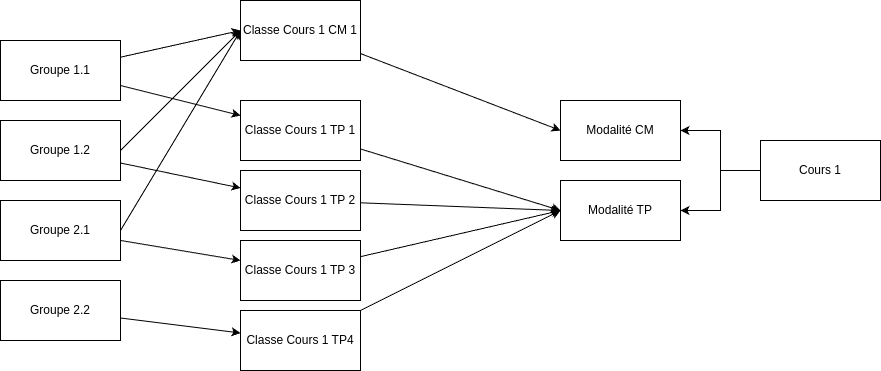

The diagram above was exported from draw.io. Its source (the exported page's mxGraphModel, read from the mxfile embedded in the PNG):
<mxGraphModel dx="2438" dy="2088" grid="1" gridSize="10" guides="1" tooltips="1" connect="1" arrows="1" fold="1" page="1" pageScale="1" pageWidth="1100" pageHeight="850" background="none" math="0" shadow="0">
  <root>
    <mxCell id="0" />
    <mxCell id="1" parent="0" />
    <mxCell id="FRGd7CRq0gHtd48Ge4p7-72" style="rounded=0;orthogonalLoop=1;jettySize=auto;html=1;" edge="1" parent="1" source="FRGd7CRq0gHtd48Ge4p7-6" target="FRGd7CRq0gHtd48Ge4p7-61">
      <mxGeometry relative="1" as="geometry" />
    </mxCell>
    <mxCell id="FRGd7CRq0gHtd48Ge4p7-79" style="rounded=0;orthogonalLoop=1;jettySize=auto;html=1;entryX=0;entryY=0.5;entryDx=0;entryDy=0;" edge="1" parent="1" source="FRGd7CRq0gHtd48Ge4p7-6" target="FRGd7CRq0gHtd48Ge4p7-65">
      <mxGeometry relative="1" as="geometry" />
    </mxCell>
    <mxCell id="FRGd7CRq0gHtd48Ge4p7-6" value="&lt;div&gt;Groupe 1.1&lt;/div&gt;" style="rounded=0;whiteSpace=wrap;html=1;" vertex="1" parent="1">
      <mxGeometry x="-160" y="-240" width="120" height="60" as="geometry" />
    </mxCell>
    <mxCell id="FRGd7CRq0gHtd48Ge4p7-73" style="rounded=0;orthogonalLoop=1;jettySize=auto;html=1;" edge="1" parent="1" source="FRGd7CRq0gHtd48Ge4p7-25" target="FRGd7CRq0gHtd48Ge4p7-62">
      <mxGeometry relative="1" as="geometry" />
    </mxCell>
    <mxCell id="FRGd7CRq0gHtd48Ge4p7-78" style="rounded=0;orthogonalLoop=1;jettySize=auto;html=1;entryX=0;entryY=0.5;entryDx=0;entryDy=0;exitX=1;exitY=0.5;exitDx=0;exitDy=0;" edge="1" parent="1" source="FRGd7CRq0gHtd48Ge4p7-25" target="FRGd7CRq0gHtd48Ge4p7-65">
      <mxGeometry relative="1" as="geometry" />
    </mxCell>
    <mxCell id="FRGd7CRq0gHtd48Ge4p7-25" value="&lt;div&gt;Groupe 1.2&lt;/div&gt;" style="rounded=0;whiteSpace=wrap;html=1;" vertex="1" parent="1">
      <mxGeometry x="-160" y="-160" width="120" height="60" as="geometry" />
    </mxCell>
    <mxCell id="FRGd7CRq0gHtd48Ge4p7-74" style="rounded=0;orthogonalLoop=1;jettySize=auto;html=1;" edge="1" parent="1" source="FRGd7CRq0gHtd48Ge4p7-33" target="FRGd7CRq0gHtd48Ge4p7-63">
      <mxGeometry relative="1" as="geometry" />
    </mxCell>
    <mxCell id="FRGd7CRq0gHtd48Ge4p7-77" style="rounded=0;orthogonalLoop=1;jettySize=auto;html=1;entryX=0;entryY=0.5;entryDx=0;entryDy=0;exitX=1;exitY=0.5;exitDx=0;exitDy=0;" edge="1" parent="1" source="FRGd7CRq0gHtd48Ge4p7-33" target="FRGd7CRq0gHtd48Ge4p7-65">
      <mxGeometry relative="1" as="geometry" />
    </mxCell>
    <mxCell id="FRGd7CRq0gHtd48Ge4p7-33" value="&lt;div&gt;Groupe 2.1&lt;/div&gt;" style="rounded=0;whiteSpace=wrap;html=1;" vertex="1" parent="1">
      <mxGeometry x="-160" y="-80" width="120" height="60" as="geometry" />
    </mxCell>
    <mxCell id="FRGd7CRq0gHtd48Ge4p7-75" style="rounded=0;orthogonalLoop=1;jettySize=auto;html=1;" edge="1" parent="1" source="FRGd7CRq0gHtd48Ge4p7-43" target="FRGd7CRq0gHtd48Ge4p7-64">
      <mxGeometry relative="1" as="geometry" />
    </mxCell>
    <mxCell id="FRGd7CRq0gHtd48Ge4p7-43" value="&lt;div&gt;Groupe 2.2&lt;/div&gt;" style="rounded=0;whiteSpace=wrap;html=1;" vertex="1" parent="1">
      <mxGeometry x="-160" width="120" height="60" as="geometry" />
    </mxCell>
    <mxCell id="FRGd7CRq0gHtd48Ge4p7-48" value="Modalité CM" style="rounded=0;whiteSpace=wrap;html=1;" vertex="1" parent="1">
      <mxGeometry x="400" y="-180" width="120" height="60" as="geometry" />
    </mxCell>
    <mxCell id="FRGd7CRq0gHtd48Ge4p7-52" style="edgeStyle=orthogonalEdgeStyle;rounded=0;orthogonalLoop=1;jettySize=auto;html=1;" edge="1" parent="1" source="FRGd7CRq0gHtd48Ge4p7-49" target="FRGd7CRq0gHtd48Ge4p7-48">
      <mxGeometry relative="1" as="geometry" />
    </mxCell>
    <mxCell id="FRGd7CRq0gHtd48Ge4p7-55" style="edgeStyle=orthogonalEdgeStyle;rounded=0;orthogonalLoop=1;jettySize=auto;html=1;entryX=1;entryY=0.5;entryDx=0;entryDy=0;" edge="1" parent="1" source="FRGd7CRq0gHtd48Ge4p7-49" target="FRGd7CRq0gHtd48Ge4p7-54">
      <mxGeometry relative="1" as="geometry" />
    </mxCell>
    <mxCell id="FRGd7CRq0gHtd48Ge4p7-49" value="Cours 1" style="rounded=0;whiteSpace=wrap;html=1;" vertex="1" parent="1">
      <mxGeometry x="600" y="-140" width="120" height="60" as="geometry" />
    </mxCell>
    <mxCell id="FRGd7CRq0gHtd48Ge4p7-54" value="Modalité TP" style="rounded=0;whiteSpace=wrap;html=1;" vertex="1" parent="1">
      <mxGeometry x="400" y="-100" width="120" height="60" as="geometry" />
    </mxCell>
    <mxCell id="FRGd7CRq0gHtd48Ge4p7-69" style="rounded=0;orthogonalLoop=1;jettySize=auto;html=1;entryX=0;entryY=0.5;entryDx=0;entryDy=0;" edge="1" parent="1" source="FRGd7CRq0gHtd48Ge4p7-61" target="FRGd7CRq0gHtd48Ge4p7-54">
      <mxGeometry relative="1" as="geometry" />
    </mxCell>
    <mxCell id="FRGd7CRq0gHtd48Ge4p7-61" value="Classe Cours 1 TP 1" style="rounded=0;whiteSpace=wrap;html=1;" vertex="1" parent="1">
      <mxGeometry x="80" y="-180" width="120" height="60" as="geometry" />
    </mxCell>
    <mxCell id="FRGd7CRq0gHtd48Ge4p7-68" style="rounded=0;orthogonalLoop=1;jettySize=auto;html=1;entryX=0;entryY=0.5;entryDx=0;entryDy=0;" edge="1" parent="1" source="FRGd7CRq0gHtd48Ge4p7-62" target="FRGd7CRq0gHtd48Ge4p7-54">
      <mxGeometry relative="1" as="geometry" />
    </mxCell>
    <mxCell id="FRGd7CRq0gHtd48Ge4p7-62" value="Classe Cours 1 TP 2" style="rounded=0;whiteSpace=wrap;html=1;" vertex="1" parent="1">
      <mxGeometry x="80" y="-110" width="120" height="60" as="geometry" />
    </mxCell>
    <mxCell id="FRGd7CRq0gHtd48Ge4p7-67" style="rounded=0;orthogonalLoop=1;jettySize=auto;html=1;entryX=0;entryY=0.5;entryDx=0;entryDy=0;" edge="1" parent="1" source="FRGd7CRq0gHtd48Ge4p7-63" target="FRGd7CRq0gHtd48Ge4p7-54">
      <mxGeometry relative="1" as="geometry" />
    </mxCell>
    <mxCell id="FRGd7CRq0gHtd48Ge4p7-63" value="Classe Cours 1 TP 3" style="rounded=0;whiteSpace=wrap;html=1;" vertex="1" parent="1">
      <mxGeometry x="80" y="-40" width="120" height="60" as="geometry" />
    </mxCell>
    <mxCell id="FRGd7CRq0gHtd48Ge4p7-66" style="rounded=0;orthogonalLoop=1;jettySize=auto;html=1;entryX=0;entryY=0.5;entryDx=0;entryDy=0;" edge="1" parent="1" source="FRGd7CRq0gHtd48Ge4p7-64" target="FRGd7CRq0gHtd48Ge4p7-54">
      <mxGeometry relative="1" as="geometry" />
    </mxCell>
    <mxCell id="FRGd7CRq0gHtd48Ge4p7-64" value="Classe Cours 1 TP4" style="rounded=0;whiteSpace=wrap;html=1;" vertex="1" parent="1">
      <mxGeometry x="80" y="30" width="120" height="60" as="geometry" />
    </mxCell>
    <mxCell id="FRGd7CRq0gHtd48Ge4p7-70" style="rounded=0;orthogonalLoop=1;jettySize=auto;html=1;entryX=0;entryY=0.5;entryDx=0;entryDy=0;" edge="1" parent="1" source="FRGd7CRq0gHtd48Ge4p7-65" target="FRGd7CRq0gHtd48Ge4p7-48">
      <mxGeometry relative="1" as="geometry" />
    </mxCell>
    <mxCell id="FRGd7CRq0gHtd48Ge4p7-65" value="Classe Cours 1 CM 1" style="rounded=0;whiteSpace=wrap;html=1;" vertex="1" parent="1">
      <mxGeometry x="80" y="-280" width="120" height="60" as="geometry" />
    </mxCell>
  </root>
</mxGraphModel>